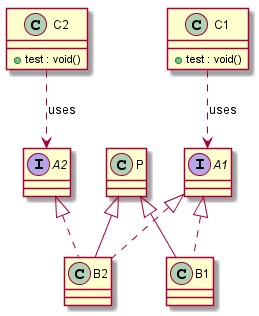

The diagram above was rendered by PlantUML. Its source (embedded in the PNG):
@startuml
interface A1
interface A2
class B1 extends P implements A1 {
}

class B2 extends P implements A1,A2 {
}

class C1 {
 +test : void()
}

class C2 {
 +test : void()
}

class P {
}

C1 ..> A1 : uses
C2 ..> A2 : uses
@enduml